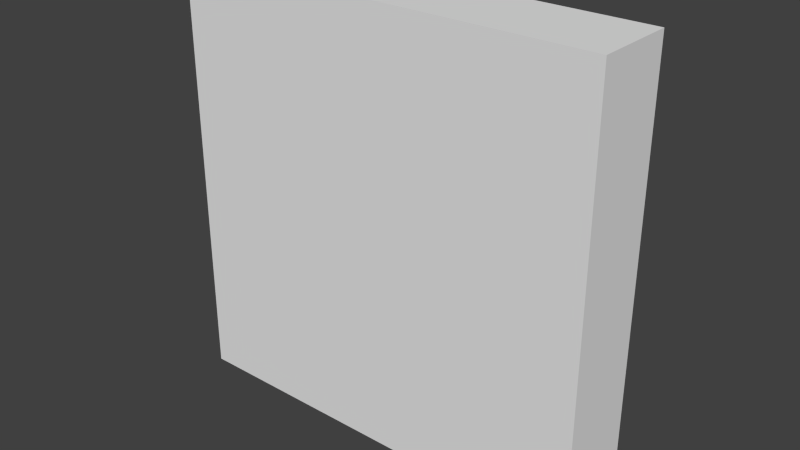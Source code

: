 # Source: template.blend  (saved by Blender 2.70.0; exported with 4.5.12 LTS)
import bpy
from mathutils import Matrix  # noqa: F401  (used for matrix-valued properties, if any)

bpy.ops.wm.read_factory_settings(use_empty=True)
scene = bpy.context.scene
scene.name = 'Scene'

# ---- collections
col_collection_1 = bpy.data.collections.new('Collection 1'); scene.collection.children.link(col_collection_1)

# ---- materials (node trees are filled in below, after node groups)
mat_material = bpy.data.materials.new('Material')
mat_material.alpha_threshold = 0.0
mat_material.use_transparent_shadow = False
mat_material.roughness = 0.5
mat_material.line_color = (0.0, 0.0, 0.0, 1.0)

# ---- material node trees

# ---- world
world_world = bpy.data.worlds.new('World'); scene.world = world_world
world_world.color = (0.05088, 0.05088, 0.05088)
world_world.use_sun_shadow = False
world_world.sun_shadow_jitter_overblur = 0.0
world_world.cycles.sampling_method = 'MANUAL'
world_world.cycles.sample_map_resolution = 256

# ---- meshes
me_cube = bpy.data.meshes.new('Cube')
me_cube.from_pydata([(1.0, 1.0, -1.0), (1.0, -1.0, -1.0), (-1.0, -1.0, -1.0), (-1.0, 1.0, -1.0), (1.0, 1.0, 1.0), (1.0, -1.0, 1.0), (-1.0, -1.0, 1.0), (-1.0, 1.0, 1.0)], [], [(0, 1, 2, 3), (4, 7, 6, 5), (0, 4, 5, 1), (1, 5, 6, 2), (2, 6, 7, 3), (4, 0, 3, 7)])
me_cube.materials.append(mat_material)
me_cube.use_remesh_preserve_volume = False
me_cube.use_remesh_preserve_attributes = False
me_cube.use_mirror_vertex_groups = False
me_cube.update()

# ---- objects
ob_cube = bpy.data.objects.new('Cube', me_cube)

# ---- transforms, parenting, visibility, modifiers, constraints
ob_cube.location = (-1.192e-07, -1.133, 1.031)
ob_cube.rotation_euler = (-1.571, 0.0, 0.0)
ob_cube.scale = (-5.704, -5.704, 1.078)
ob_cube.lock_rotations_4d = False
ob_cube.empty_display_type = 'ARROWS'
ob_cube.lineart.crease_threshold = 0.0

# ---- collection membership
col_collection_1.objects.link(ob_cube)

# ---- scene / render settings (as saved in the file)
scene.frame_start = 1; scene.frame_end = 250; scene.frame_set(1)
scene.render.engine = 'BLENDER_EEVEE_NEXT'
scene.render.resolution_percentage = 50
scene.render.dither_intensity = 0.0
scene.cycles.use_denoising = False
scene.cycles.samples = 10
scene.cycles.sampling_pattern = 'TABULATED_SOBOL'
scene.cycles.light_sampling_threshold = 0.0
scene.cycles.use_adaptive_sampling = False
scene.cycles.use_light_tree = False
scene.cycles.blur_glossy = 0.0
scene.cycles.volume_bounces = 1
scene.cycles.pixel_filter_type = 'GAUSSIAN'
scene.cycles.sample_clamp_indirect = 0.0
scene.view_settings.view_transform = 'Standard'
bpy.context.view_layer.update()

# ---- added for rendering (the .blend has no active camera and no usable light): camera, sun
cam_auto = bpy.data.cameras.new('AutoCamera')
cam_auto.lens = 50.0
cam_auto.sensor_width = 36.0
cam_auto.clip_end = 1000.0
ob_auto_camera = bpy.data.objects.new('AutoCamera', cam_auto)
scene.collection.objects.link(ob_auto_camera)
ob_auto_camera.location = (15.06, -19.205, 13.0787)
ob_auto_camera.rotation_euler = (1.09748, -7.21219e-08, 0.694738)
scene.camera = ob_auto_camera
light_auto_sun = bpy.data.lights.new('AutoSun', 'SUN')
light_auto_sun.energy = 3.0
light_auto_sun.angle = 0.0523599
ob_auto_sun = bpy.data.objects.new('AutoSun', light_auto_sun)
scene.collection.objects.link(ob_auto_sun)
ob_auto_sun.rotation_euler = (0.872665, 0.174533, 0.523599)
bpy.context.view_layer.update()
